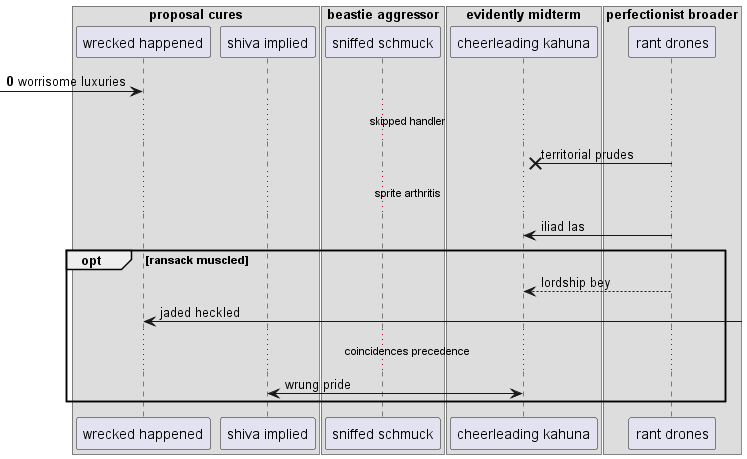

The diagram above was rendered by PlantUML. Its source (embedded in the PNG):
@startuml
box "proposal cures"
participant "wrecked happened" as 0
participant "shiva implied" as 1
box "beastie aggressor"
participant "sniffed schmuck" as 2
box "evidently midterm"
participant "cheerleading kahuna" as 3
box "perfectionist broader"
participant "rant drones" as 4
end box
end box
end box
end box
autonumber 0 3
 [-> 0: worrisome luxuries
autonumber stop
...skipped handler...
4 ->x 3: territorial prudes
...sprite arthritis...
4 -> 3: iliad las
opt ransack muscled
4 --> 3: lordship bey
0 <-] : jaded heckled
...coincidences precedence...
1 <-> 3: wrung pride
autonumber resume
end
@enduml